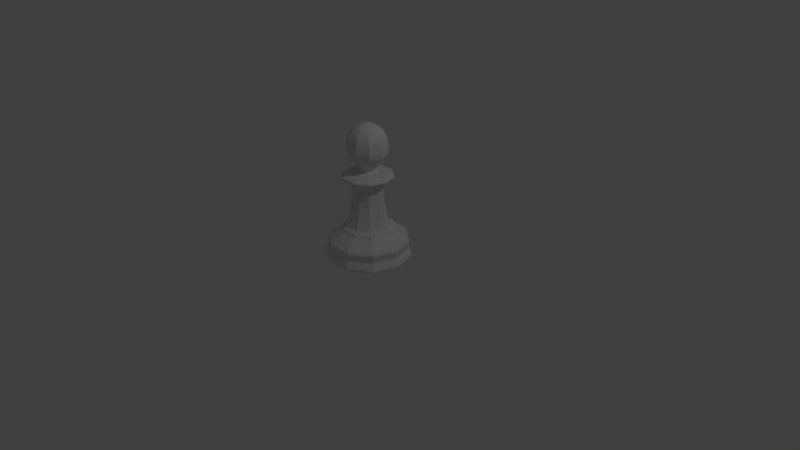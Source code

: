 # Source: Pawn.blend  (saved by Blender 2.79.0; exported with 4.5.12 LTS)
import bpy
from mathutils import Matrix  # noqa: F401  (used for matrix-valued properties, if any)

bpy.ops.wm.read_factory_settings(use_empty=True)
scene = bpy.context.scene
scene.name = 'Scene'

# ---- collections
col_collection_1 = bpy.data.collections.new('Collection 1'); scene.collection.children.link(col_collection_1)

# ---- world
world_world = bpy.data.worlds.new('World'); scene.world = world_world
world_world.color = (0.05088, 0.05088, 0.05088)
world_world.use_sun_shadow = False
world_world.sun_shadow_jitter_overblur = 0.0
world_world.cycles.sampling_method = 'MANUAL'

# ---- cameras
cam_camera = bpy.data.cameras.new('Camera')
cam_camera.clip_end = 100.0
cam_camera.lens = 35.0
cam_camera.sensor_width = 32.0
cam_camera.sensor_height = 18.0
cam_camera.ortho_scale = 7.314
cam_camera.dof.focus_distance = 0.0

# ---- lights
light_lamp = bpy.data.lights.new('Lamp', 'POINT')
light_lamp.transmission_factor = 0.0
light_lamp.cutoff_distance = 30.0
light_lamp.energy = 100.0
light_lamp.shadow_buffer_clip_start = 1.001
light_lamp.shadow_soft_size = 0.1
light_lamp.shadow_maximum_resolution = 0.006
light_lamp.use_absolute_resolution = True

# ---- meshes
me_cunurbspath_002 = bpy.data.meshes.new('CUNurbsPath.002')
me_cunurbspath_002.from_pydata([(-0.001851, 1.783, -4.381e-05), (-0.01443, 1.782, -4.381e-05), (-0.04081, 1.777, -4.381e-05), (-0.06762, 1.768, -4.381e-05), (-0.1182, 1.743, -4.381e-05), (-0.1605, 1.715, -4.381e-05), (-0.1933, 1.686, -4.382e-05), (-0.2178, 1.657, -4.382e-05), (-0.2389, 1.623, -4.382e-05), (-0.2545, 1.584, -4.383e-05), (-0.265, 1.529, -4.383e-05), (-0.2672, 1.474, -4.384e-05), (-0.2617, 1.422, -4.384e-05), (-0.2563, 1.4, -4.384e-05), (-0.249, 1.38, -4.384e-05), (-0.2337, 1.353, -4.385e-05), (-0.1248, 1.231, -4.386e-05), (-0.1152, 1.214, -4.386e-05), (-0.1125, 1.206, -4.386e-05), (-0.111, 1.198, -4.386e-05), (-0.1108, 1.191, -4.386e-05), (-0.1116, 1.185, -4.386e-05), (-0.1134, 1.18, -4.386e-05), (-0.1146, 1.178, -4.386e-05), (-0.116, 1.176, -4.386e-05), (-0.1176, 1.174, -4.386e-05), (-0.1194, 1.173, -4.386e-05), (-0.1236, 1.17, -4.386e-05), (-0.1288, 1.168, -4.386e-05), (-0.2419, 1.15, -4.386e-05), (-0.2806, 1.139, -4.387e-05), (-0.3209, 1.122, -4.387e-05), (-0.3282, 1.117, -4.387e-05), (-0.331, 1.115, -4.387e-05), (-0.3332, 1.112, -4.387e-05), (-0.3341, 1.11, -4.387e-05), (-0.3354, 1.107, -4.387e-05), (-0.3361, 1.104, -4.387e-05), (-0.3363, 1.1, -4.387e-05), (-0.336, 1.096, -4.387e-05), (-0.3351, 1.093, -4.387e-05), (-0.3337, 1.09, -4.387e-05), (-0.3328, 1.088, -4.387e-05), (-0.3308, 1.086, -4.387e-05), (-0.3282, 1.083, -4.387e-05), (-0.3252, 1.081, -4.387e-05), (-0.3179, 1.078, -4.387e-05), (-0.2805, 1.066, -4.387e-05), (-0.2209, 1.055, -4.387e-05), (-0.2154, 1.053, -4.387e-05), (-0.2131, 1.052, -4.387e-05), (-0.211, 1.05, -4.387e-05), (-0.2092, 1.048, -4.387e-05), (-0.2076, 1.046, -4.387e-05), (-0.2063, 1.043, -4.387e-05), (-0.2042, 1.035, -4.387e-05), (-0.2011, 1.002, -4.388e-05), (-0.2074, 0.7477, -4.39e-05), (-0.2455, 0.5583, -4.392e-05), (-0.2791, 0.4717, -4.393e-05), (-0.2912, 0.4502, -4.393e-05), (-0.2945, 0.4463, -4.393e-05), (-0.2975, 0.4435, -4.393e-05), (-0.3005, 0.4415, -4.393e-05), (-0.3254, 0.4313, -4.393e-05), (-0.3282, 0.4295, -4.393e-05), (-0.3307, 0.4274, -4.393e-05), (-0.3329, 0.4251, -4.393e-05), (-0.3348, 0.4225, -4.393e-05), (-0.3441, 0.4051, -4.393e-05), (-0.3506, 0.3959, -4.393e-05), (-0.3659, 0.3797, -4.394e-05), (-0.5088, 0.2664, -4.399e-05), (-0.5173, 0.257, -4.399e-05), (-0.5234, 0.2483, -4.399e-05), (-0.5272, 0.24, -4.399e-05), (-0.5284, 0.236, -4.4e-05), (-0.5296, 0.2279, -4.4e-05), (-0.5293, 0.2197, -4.4e-05), (-0.5138, 0.1615, -4.4e-05), (-0.5131, 0.1538, -4.4e-05), (-0.5132, 0.146, -4.4e-05), (-0.5155, 0.1341, -4.4e-05), (-0.5185, 0.1256, -4.401e-05), (-0.5551, 0.05467, -4.401e-05), (-0.5574, 0.04634, -4.401e-05), (-0.5579, 0.04242, -4.401e-05), (-0.5581, 0.03867, -4.401e-05), (-0.5577, 0.03508, -4.401e-05), (-0.5569, 0.03166, -4.401e-05), (-0.5556, 0.02839, -4.401e-05), (-0.5538, 0.02526, -4.401e-05), (-0.5514, 0.02227, -4.401e-05), (-0.5485, 0.0194, -4.402e-05), (-0.5411, 0.01401, -4.402e-05), (-0.5314, 0.009023, -4.402e-05), (-0.5052, 0.0, -4.402e-05), (-0.001472, 1.783, -0.001123), (-0.01165, 1.782, -0.008518), (-0.03299, 1.777, -0.02402), (-0.05468, 1.768, -0.03978), (-0.09562, 1.743, -0.06953), (-0.1298, 1.715, -0.09439), (-0.1564, 1.686, -0.1137), (-0.1762, 1.657, -0.128), (-0.1933, 1.623, -0.1405), (-0.2058, 1.584, -0.1496), (-0.2144, 1.529, -0.1558), (-0.2161, 1.474, -0.1571), (-0.2117, 1.422, -0.1539), (-0.2074, 1.4, -0.1507), (-0.2014, 1.38, -0.1464), (-0.1891, 1.353, -0.1374), (-0.101, 1.231, -0.0734), (-0.09317, 1.214, -0.06775), (-0.09095, 1.206, -0.06613), (-0.0898, 1.198, -0.0653), (-0.08962, 1.191, -0.06516), (-0.09027, 1.185, -0.06564), (-0.09168, 1.18, -0.06667), (-0.09265, 1.178, -0.06737), (-0.09379, 1.176, -0.06819), (-0.09509, 1.174, -0.06914), (-0.09655, 1.173, -0.0702), (-0.09999, 1.17, -0.0727), (-0.1041, 1.168, -0.07572), (-0.1957, 1.15, -0.1422), (-0.227, 1.139, -0.165), (-0.2596, 1.122, -0.1887), (-0.2655, 1.117, -0.1929), (-0.2677, 1.115, -0.1946), (-0.2695, 1.112, -0.1959), (-0.2702, 1.11, -0.1964), (-0.2713, 1.107, -0.1972), (-0.2719, 1.104, -0.1976), (-0.2721, 1.1, -0.1977), (-0.2718, 1.096, -0.1975), (-0.2711, 1.093, -0.197), (-0.27, 1.09, -0.1962), (-0.2693, 1.088, -0.1957), (-0.2676, 1.086, -0.1944), (-0.2655, 1.083, -0.193), (-0.2631, 1.081, -0.1912), (-0.2571, 1.078, -0.1869), (-0.2269, 1.066, -0.1649), (-0.1787, 1.055, -0.1299), (-0.1742, 1.053, -0.1266), (-0.1723, 1.052, -0.1253), (-0.1707, 1.05, -0.1241), (-0.1692, 1.048, -0.123), (-0.168, 1.046, -0.1221), (-0.1669, 1.043, -0.1213), (-0.1652, 1.035, -0.12), (-0.1627, 1.002, -0.1182), (-0.1678, 0.7477, -0.122), (-0.1986, 0.5583, -0.1444), (-0.2258, 0.4717, -0.1641), (-0.2356, 0.4502, -0.1712), (-0.2382, 0.4463, -0.1731), (-0.2407, 0.4435, -0.1749), (-0.2431, 0.4415, -0.1767), (-0.2632, 0.4313, -0.1913), (-0.2655, 0.4295, -0.1929), (-0.2675, 0.4274, -0.1944), (-0.2693, 0.4251, -0.1957), (-0.2709, 0.4225, -0.1968), (-0.2784, 0.4051, -0.2023), (-0.2836, 0.3959, -0.2061), (-0.296, 0.3797, -0.2151), (-0.4116, 0.2664, -0.2991), (-0.4185, 0.257, -0.3041), (-0.4234, 0.2483, -0.3077), (-0.4265, 0.24, -0.3099), (-0.4275, 0.236, -0.3106), (-0.4284, 0.2279, -0.3113), (-0.4281, 0.2197, -0.3111), (-0.4157, 0.1615, -0.3021), (-0.415, 0.1538, -0.3016), (-0.4152, 0.146, -0.3017), (-0.4171, 0.1341, -0.3031), (-0.4194, 0.1256, -0.3048), (-0.449, 0.05467, -0.3263), (-0.4509, 0.04634, -0.3277), (-0.4513, 0.04242, -0.328), (-0.4514, 0.03867, -0.3281), (-0.4512, 0.03508, -0.3279), (-0.4505, 0.03166, -0.3274), (-0.4495, 0.02839, -0.3266), (-0.448, 0.02526, -0.3255), (-0.4461, 0.02227, -0.3241), (-0.4437, 0.0194, -0.3224), (-0.4377, 0.01401, -0.3181), (-0.4299, 0.009023, -0.3124), (-0.4087, 0.0, -0.297), (-0.0005304, 1.783, -0.001774), (-0.004418, 1.782, -0.01374), (-0.01257, 1.777, -0.03882), (-0.02085, 1.768, -0.06432), (-0.03649, 1.743, -0.1125), (-0.04956, 1.715, -0.1527), (-0.0597, 1.686, -0.1839), (-0.06726, 1.657, -0.2071), (-0.07379, 1.623, -0.2272), (-0.07859, 1.584, -0.242), (-0.08185, 1.529, -0.2521), (-0.08252, 1.474, -0.2541), (-0.08084, 1.422, -0.249), (-0.07917, 1.4, -0.2438), (-0.07691, 1.38, -0.2368), (-0.07218, 1.353, -0.2223), (-0.03853, 1.231, -0.1187), (-0.03556, 1.214, -0.1096), (-0.03471, 1.206, -0.107), (-0.03427, 1.198, -0.1056), (-0.0342, 1.191, -0.1054), (-0.03445, 1.185, -0.1062), (-0.03499, 1.18, -0.1078), (-0.03536, 1.178, -0.109), (-0.03579, 1.176, -0.1103), (-0.03629, 1.174, -0.1118), (-0.03685, 1.173, -0.1135), (-0.03816, 1.17, -0.1176), (-0.03975, 1.168, -0.1225), (-0.07472, 1.15, -0.2301), (-0.08667, 1.139, -0.2669), (-0.09913, 1.122, -0.3052), (-0.1014, 1.117, -0.3121), (-0.1022, 1.115, -0.3148), (-0.1029, 1.112, -0.3169), (-0.1032, 1.11, -0.3177), (-0.1036, 1.107, -0.319), (-0.1038, 1.104, -0.3197), (-0.1039, 1.1, -0.3199), (-0.1038, 1.096, -0.3195), (-0.1035, 1.093, -0.3187), (-0.1031, 1.09, -0.3174), (-0.1028, 1.088, -0.3166), (-0.1022, 1.086, -0.3146), (-0.1014, 1.083, -0.3122), (-0.1005, 1.081, -0.3093), (-0.09819, 1.078, -0.3023), (-0.08664, 1.066, -0.2668), (-0.06821, 1.055, -0.2101), (-0.06652, 1.053, -0.2049), (-0.0658, 1.052, -0.2027), (-0.06516, 1.05, -0.2007), (-0.0646, 1.048, -0.199), (-0.06412, 1.046, -0.1975), (-0.06371, 1.043, -0.1962), (-0.06305, 1.035, -0.1942), (-0.0621, 1.002, -0.1913), (-0.06406, 0.7477, -0.1973), (-0.07583, 0.5583, -0.2335), (-0.08622, 0.4717, -0.2655), (-0.08995, 0.4502, -0.277), (-0.09095, 0.4463, -0.2801), (-0.0919, 0.4435, -0.283), (-0.09283, 0.4415, -0.2858), (-0.1005, 0.4313, -0.3095), (-0.1014, 0.4295, -0.3122), (-0.1022, 0.4274, -0.3145), (-0.1028, 0.4251, -0.3166), (-0.1034, 0.4225, -0.3185), (-0.1063, 0.4051, -0.3273), (-0.1083, 0.3959, -0.3334), (-0.113, 0.3797, -0.348), (-0.1572, 0.2664, -0.4839), (-0.1598, 0.257, -0.492), (-0.1617, 0.2483, -0.4978), (-0.1629, 0.24, -0.5015), (-0.1633, 0.236, -0.5026), (-0.1636, 0.2279, -0.5037), (-0.1635, 0.2197, -0.5034), (-0.1587, 0.1615, -0.4887), (-0.1585, 0.1538, -0.488), (-0.1586, 0.146, -0.4881), (-0.1593, 0.1341, -0.4903), (-0.1602, 0.1256, -0.4931), (-0.1715, 0.05467, -0.5279), (-0.1722, 0.04634, -0.5301), (-0.1724, 0.04242, -0.5306), (-0.1724, 0.03867, -0.5308), (-0.1723, 0.03508, -0.5304), (-0.1721, 0.03166, -0.5297), (-0.1716, 0.02839, -0.5284), (-0.1711, 0.02526, -0.5267), (-0.1704, 0.02227, -0.5244), (-0.1695, 0.0194, -0.5217), (-0.1672, 0.01401, -0.5146), (-0.1642, 0.009023, -0.5054), (-0.1561, 0.0, -0.4805), (0.0006135, 1.783, -0.001747), (0.004501, 1.782, -0.01371), (0.01265, 1.777, -0.03879), (0.02094, 1.768, -0.06429), (0.03657, 1.743, -0.1124), (0.04965, 1.715, -0.1527), (0.05978, 1.686, -0.1838), (0.06734, 1.657, -0.2071), (0.07387, 1.623, -0.2272), (0.07867, 1.584, -0.242), (0.08194, 1.529, -0.252), (0.0826, 1.474, -0.2541), (0.08093, 1.422, -0.2489), (0.07926, 1.4, -0.2438), (0.07699, 1.38, -0.2368), (0.07227, 1.353, -0.2223), (0.03861, 1.231, -0.1187), (0.03564, 1.214, -0.1095), (0.03479, 1.206, -0.1069), (0.03435, 1.198, -0.1056), (0.03428, 1.191, -0.1054), (0.03453, 1.185, -0.1061), (0.03507, 1.18, -0.1078), (0.03544, 1.178, -0.1089), (0.03587, 1.176, -0.1103), (0.03637, 1.174, -0.1118), (0.03693, 1.173, -0.1135), (0.03825, 1.17, -0.1176), (0.03983, 1.168, -0.1224), (0.0748, 1.15, -0.2301), (0.08675, 1.139, -0.2668), (0.09921, 1.122, -0.3052), (0.1015, 1.117, -0.3121), (0.1023, 1.115, -0.3148), (0.103, 1.112, -0.3169), (0.1033, 1.11, -0.3177), (0.1037, 1.107, -0.319), (0.1039, 1.104, -0.3197), (0.104, 1.1, -0.3199), (0.1039, 1.096, -0.3195), (0.1036, 1.093, -0.3187), (0.1032, 1.09, -0.3174), (0.1029, 1.088, -0.3165), (0.1023, 1.086, -0.3146), (0.1015, 1.083, -0.3121), (0.1005, 1.081, -0.3093), (0.09827, 1.078, -0.3023), (0.08672, 1.066, -0.2668), (0.0683, 1.055, -0.2101), (0.0666, 1.053, -0.2048), (0.06588, 1.052, -0.2026), (0.06525, 1.05, -0.2007), (0.06469, 1.048, -0.1989), (0.0642, 1.046, -0.1975), (0.06379, 1.043, -0.1962), (0.06314, 1.035, -0.1942), (0.06218, 1.002, -0.1912), (0.06414, 0.7477, -0.1973), (0.07591, 0.5583, -0.2335), (0.0863, 0.4717, -0.2655), (0.09004, 0.4502, -0.277), (0.09104, 0.4463, -0.28), (0.09198, 0.4435, -0.2829), (0.09291, 0.4415, -0.2858), (0.1006, 0.4313, -0.3095), (0.1015, 0.4295, -0.3121), (0.1022, 0.4274, -0.3145), (0.1029, 0.4251, -0.3166), (0.1035, 0.4225, -0.3184), (0.1064, 0.4051, -0.3273), (0.1084, 0.3959, -0.3334), (0.1131, 0.3797, -0.348), (0.1573, 0.2664, -0.4839), (0.1599, 0.257, -0.492), (0.1618, 0.2483, -0.4978), (0.163, 0.24, -0.5014), (0.1633, 0.236, -0.5026), (0.1637, 0.2279, -0.5036), (0.1636, 0.2197, -0.5033), (0.1588, 0.1615, -0.4887), (0.1586, 0.1538, -0.4879), (0.1586, 0.146, -0.4881), (0.1594, 0.1341, -0.4903), (0.1603, 0.1256, -0.4931), (0.1716, 0.05467, -0.5279), (0.1723, 0.04634, -0.5301), (0.1725, 0.04242, -0.5306), (0.1725, 0.03867, -0.5307), (0.1724, 0.03508, -0.5304), (0.1721, 0.03166, -0.5296), (0.1717, 0.02839, -0.5284), (0.1712, 0.02526, -0.5266), (0.1704, 0.02227, -0.5244), (0.1695, 0.0194, -0.5217), (0.1672, 0.01401, -0.5146), (0.1643, 0.009023, -0.5054), (0.1562, 0.0, -0.4805), (0.001523, 1.783, -0.001053), (0.0117, 1.782, -0.008447), (0.03304, 1.777, -0.02395), (0.05473, 1.768, -0.03971), (0.09567, 1.743, -0.06946), (0.1299, 1.715, -0.09432), (0.1564, 1.686, -0.1136), (0.1762, 1.657, -0.128), (0.1933, 1.623, -0.1404), (0.2059, 1.584, -0.1495), (0.2144, 1.529, -0.1557), (0.2162, 1.474, -0.157), (0.2118, 1.422, -0.1538), (0.2074, 1.4, -0.1506), (0.2015, 1.38, -0.1463), (0.1891, 1.353, -0.1373), (0.101, 1.231, -0.07333), (0.09322, 1.214, -0.06768), (0.091, 1.206, -0.06606), (0.08985, 1.198, -0.06523), (0.08967, 1.191, -0.06509), (0.09033, 1.185, -0.06557), (0.09173, 1.18, -0.0666), (0.0927, 1.178, -0.0673), (0.09384, 1.176, -0.06812), (0.09514, 1.174, -0.06907), (0.0966, 1.173, -0.07013), (0.1, 1.17, -0.07263), (0.1042, 1.168, -0.07564), (0.1958, 1.15, -0.1422), (0.227, 1.139, -0.1649), (0.2597, 1.122, -0.1886), (0.2655, 1.117, -0.1929), (0.2678, 1.115, -0.1945), (0.2696, 1.112, -0.1958), (0.2703, 1.11, -0.1963), (0.2714, 1.107, -0.1971), (0.272, 1.104, -0.1975), (0.2721, 1.1, -0.1977), (0.2718, 1.096, -0.1974), (0.2711, 1.093, -0.1969), (0.27, 1.09, -0.1961), (0.2693, 1.088, -0.1956), (0.2676, 1.086, -0.1944), (0.2656, 1.083, -0.1929), (0.2631, 1.081, -0.1911), (0.2572, 1.078, -0.1868), (0.227, 1.066, -0.1648), (0.1787, 1.055, -0.1298), (0.1743, 1.053, -0.1266), (0.1724, 1.052, -0.1252), (0.1707, 1.05, -0.124), (0.1693, 1.048, -0.1229), (0.168, 1.046, -0.122), (0.1669, 1.043, -0.1212), (0.1652, 1.035, -0.12), (0.1627, 1.002, -0.1182), (0.1678, 0.7477, -0.1219), (0.1987, 0.5583, -0.1443), (0.2259, 0.4717, -0.164), (0.2356, 0.4502, -0.1711), (0.2383, 0.4463, -0.173), (0.2407, 0.4435, -0.1748), (0.2432, 0.4415, -0.1766), (0.2633, 0.4313, -0.1912), (0.2655, 0.4295, -0.1929), (0.2676, 0.4274, -0.1943), (0.2693, 0.4251, -0.1956), (0.2709, 0.4225, -0.1968), (0.2784, 0.4051, -0.2022), (0.2836, 0.3959, -0.206), (0.296, 0.3797, -0.215), (0.4116, 0.2664, -0.299), (0.4186, 0.257, -0.304), (0.4235, 0.2483, -0.3076), (0.4266, 0.24, -0.3099), (0.4275, 0.236, -0.3106), (0.4284, 0.2279, -0.3112), (0.4282, 0.2197, -0.3111), (0.4157, 0.1615, -0.302), (0.4151, 0.1538, -0.3015), (0.4153, 0.146, -0.3016), (0.4171, 0.1341, -0.303), (0.4195, 0.1256, -0.3047), (0.4491, 0.05467, -0.3262), (0.451, 0.04634, -0.3276), (0.4514, 0.04242, -0.3279), (0.4515, 0.03867, -0.328), (0.4512, 0.03508, -0.3278), (0.4506, 0.03166, -0.3273), (0.4495, 0.02839, -0.3265), (0.448, 0.02526, -0.3255), (0.4461, 0.02227, -0.3241), (0.4438, 0.0194, -0.3224), (0.4378, 0.01401, -0.318), (0.4299, 0.009023, -0.3123), (0.4088, 0.0, -0.2969), (0.001851, 1.783, 4.369e-05), (0.01443, 1.782, 4.366e-05), (0.04081, 1.777, 4.362e-05), (0.06762, 1.768, 4.365e-05), (0.1182, 1.743, 4.36e-05), (0.1605, 1.715, 4.369e-05), (0.1933, 1.686, 4.372e-05), (0.2178, 1.657, 4.369e-05), (0.2389, 1.623, 4.372e-05), (0.2545, 1.584, 4.374e-05), (0.265, 1.529, 4.372e-05), (0.2672, 1.474, 4.372e-05), (0.2617, 1.422, 4.378e-05), (0.2563, 1.4, 4.377e-05), (0.249, 1.38, 4.375e-05), (0.2337, 1.353, 4.375e-05), (0.1248, 1.231, 4.375e-05), (0.1152, 1.214, 4.378e-05), (0.1125, 1.206, 4.38e-05), (0.111, 1.198, 4.375e-05), (0.1108, 1.191, 4.38e-05), (0.1116, 1.185, 4.374e-05), (0.1134, 1.18, 4.375e-05), (0.1146, 1.178, 4.377e-05), (0.116, 1.176, 4.377e-05), (0.1176, 1.174, 4.377e-05), (0.1194, 1.173, 4.377e-05), (0.1236, 1.17, 4.38e-05), (0.1288, 1.168, 4.378e-05), (0.2419, 1.15, 4.377e-05), (0.2806, 1.139, 4.378e-05), (0.3209, 1.122, 4.381e-05), (0.3282, 1.117, 4.381e-05), (0.331, 1.115, 4.38e-05), (0.3332, 1.112, 4.381e-05), (0.3341, 1.11, 4.381e-05), (0.3354, 1.107, 4.38e-05), (0.3361, 1.104, 4.384e-05), (0.3363, 1.1, 4.381e-05), (0.336, 1.096, 4.381e-05), (0.3351, 1.093, 4.377e-05), (0.3337, 1.09, 4.381e-05), (0.3328, 1.088, 4.378e-05), (0.3308, 1.086, 4.378e-05), (0.3282, 1.083, 4.381e-05), (0.3252, 1.081, 4.383e-05), (0.3179, 1.078, 4.378e-05), (0.2805, 1.066, 4.375e-05), (0.2209, 1.055, 4.38e-05), (0.2154, 1.053, 4.375e-05), (0.2131, 1.052, 4.378e-05), (0.211, 1.05, 4.377e-05), (0.2092, 1.048, 4.375e-05), (0.2076, 1.046, 4.377e-05), (0.2063, 1.043, 4.378e-05), (0.2042, 1.035, 4.381e-05), (0.2011, 1.002, 4.383e-05), (0.2074, 0.7477, 4.386e-05), (0.2455, 0.5583, 4.391e-05), (0.2791, 0.4717, 4.393e-05), (0.2912, 0.4502, 4.388e-05), (0.2945, 0.4463, 4.391e-05), (0.2975, 0.4435, 4.396e-05), (0.3005, 0.4415, 4.388e-05), (0.3254, 0.4313, 4.391e-05), (0.3282, 0.4295, 4.388e-05), (0.3307, 0.4274, 4.391e-05), (0.3329, 0.4251, 4.396e-05), (0.3348, 0.4225, 4.388e-05), (0.3441, 0.4051, 4.39e-05), (0.3506, 0.3959, 4.393e-05), (0.3659, 0.3797, 4.394e-05), (0.5088, 0.2664, 4.39e-05), (0.5173, 0.257, 4.396e-05), (0.5234, 0.2483, 4.393e-05), (0.5272, 0.24, 4.396e-05), (0.5284, 0.236, 4.396e-05), (0.5296, 0.2279, 4.399e-05), (0.5293, 0.2197, 4.399e-05), (0.5138, 0.1615, 4.399e-05), (0.5131, 0.1538, 4.39e-05), (0.5132, 0.146, 4.399e-05), (0.5155, 0.1341, 4.39e-05), (0.5185, 0.1256, 4.393e-05), (0.5551, 0.05467, 4.408e-05), (0.5574, 0.04634, 4.396e-05), (0.5579, 0.04242, 4.39e-05), (0.5581, 0.03867, 4.393e-05), (0.5577, 0.03508, 4.393e-05), (0.5569, 0.03166, 4.396e-05), (0.5556, 0.02839, 4.399e-05), (0.5538, 0.02526, 4.393e-05), (0.5514, 0.02227, 4.399e-05), (0.5485, 0.0194, 4.396e-05), (0.5411, 0.01401, 4.4e-05), (0.5314, 0.009023, 4.393e-05), (0.5052, 0.0, 4.403e-05), (0.001472, 1.783, 0.001123), (0.01165, 1.782, 0.008518), (0.03299, 1.777, 0.02402), (0.05468, 1.768, 0.03978), (0.09562, 1.743, 0.06953), (0.1298, 1.715, 0.09439), (0.1564, 1.686, 0.1137), (0.1762, 1.657, 0.128), (0.1933, 1.623, 0.1405), (0.2058, 1.584, 0.1496), (0.2144, 1.529, 0.1558), (0.2161, 1.474, 0.1571), (0.2117, 1.422, 0.1539), (0.2074, 1.4, 0.1507), (0.2014, 1.38, 0.1464), (0.1891, 1.353, 0.1374), (0.101, 1.231, 0.0734), (0.09317, 1.214, 0.06775), (0.09095, 1.206, 0.06613), (0.0898, 1.198, 0.0653), (0.08962, 1.191, 0.06516), (0.09027, 1.185, 0.06564), (0.09168, 1.18, 0.06667), (0.09265, 1.178, 0.06737), (0.09379, 1.176, 0.06819), (0.09509, 1.174, 0.06914), (0.09655, 1.173, 0.0702), (0.09999, 1.17, 0.0727), (0.1041, 1.168, 0.07572), (0.1957, 1.15, 0.1422), (0.227, 1.139, 0.165), (0.2596, 1.122, 0.1887), (0.2655, 1.117, 0.1929), (0.2677, 1.115, 0.1946), (0.2695, 1.112, 0.1959), (0.2702, 1.11, 0.1964), (0.2713, 1.107, 0.1972), (0.2719, 1.104, 0.1976), (0.2721, 1.1, 0.1977), (0.2718, 1.096, 0.1975), (0.2711, 1.093, 0.197), (0.27, 1.09, 0.1962), (0.2693, 1.088, 0.1957), (0.2676, 1.086, 0.1944), (0.2655, 1.083, 0.193), (0.2631, 1.081, 0.1912), (0.2571, 1.078, 0.1869), (0.2269, 1.066, 0.1649), (0.1787, 1.055, 0.1299), (0.1742, 1.053, 0.1266), (0.1723, 1.052, 0.1253), (0.1707, 1.05, 0.1241), (0.1692, 1.048, 0.123), (0.168, 1.046, 0.1221), (0.1669, 1.043, 0.1213), (0.1652, 1.035, 0.12), (0.1627, 1.002, 0.1182), (0.1678, 0.7477, 0.122), (0.1986, 0.5583, 0.1444), (0.2258, 0.4717, 0.1641), (0.2356, 0.4502, 0.1712), (0.2382, 0.4463, 0.1731), (0.2407, 0.4435, 0.1749), (0.2431, 0.4415, 0.1767), (0.2632, 0.4313, 0.1913), (0.2655, 0.4295, 0.1929), (0.2675, 0.4274, 0.1944), (0.2693, 0.4251, 0.1957), (0.2709, 0.4225, 0.1968), (0.2784, 0.4051, 0.2023), (0.2836, 0.3959, 0.2061), (0.296, 0.3797, 0.2151), (0.4116, 0.2664, 0.2991), (0.4185, 0.257, 0.3041), (0.4234, 0.2483, 0.3077), (0.4265, 0.24, 0.3099), (0.4275, 0.236, 0.3106), (0.4284, 0.2279, 0.3113), (0.4281, 0.2197, 0.3111), (0.4157, 0.1615, 0.3021), (0.415, 0.1538, 0.3016), (0.4152, 0.146, 0.3017), (0.4171, 0.1341, 0.3031), (0.4194, 0.1256, 0.3048), (0.449, 0.05467, 0.3263), (0.4509, 0.04634, 0.3277), (0.4513, 0.04242, 0.328), (0.4514, 0.03867, 0.3281), (0.4512, 0.03508, 0.3279), (0.4505, 0.03166, 0.3274), (0.4495, 0.02839, 0.3266), (0.448, 0.02526, 0.3255), (0.4461, 0.02227, 0.3241), (0.4437, 0.0194, 0.3224), (0.4377, 0.01401, 0.3181), (0.4299, 0.009023, 0.3124), (0.4087, 0.0, 0.297), (0.0005303, 1.783, 0.001774), (0.004418, 1.782, 0.01374), (0.01257, 1.777, 0.03882), (0.02085, 1.768, 0.06432), (0.03649, 1.743, 0.1125), (0.04956, 1.715, 0.1527), (0.0597, 1.686, 0.1839), (0.06726, 1.657, 0.2071), (0.07379, 1.623, 0.2272), (0.07859, 1.584, 0.242), (0.08185, 1.529, 0.2521), (0.08252, 1.474, 0.2541), (0.08084, 1.422, 0.249), (0.07917, 1.4, 0.2438), (0.07691, 1.38, 0.2368), (0.07218, 1.353, 0.2223), (0.03853, 1.231, 0.1187), (0.03556, 1.214, 0.1096), (0.03471, 1.206, 0.107), (0.03427, 1.198, 0.1056), (0.0342, 1.191, 0.1054), (0.03445, 1.185, 0.1062), (0.03499, 1.18, 0.1078), (0.03536, 1.178, 0.109), (0.03579, 1.176, 0.1103), (0.03629, 1.174, 0.1118), (0.03685, 1.173, 0.1135), (0.03816, 1.17, 0.1176), (0.03975, 1.168, 0.1225), (0.07472, 1.15, 0.2301), (0.08667, 1.139, 0.2669), (0.09913, 1.122, 0.3052), (0.1014, 1.117, 0.3121), (0.1022, 1.115, 0.3148), (0.1029, 1.112, 0.3169), (0.1032, 1.11, 0.3177), (0.1036, 1.107, 0.319), (0.1038, 1.104, 0.3197), (0.1039, 1.1, 0.3199), (0.1038, 1.096, 0.3195), (0.1035, 1.093, 0.3187), (0.1031, 1.09, 0.3174), (0.1028, 1.088, 0.3166), (0.1022, 1.086, 0.3146), (0.1014, 1.083, 0.3122), (0.1005, 1.081, 0.3093), (0.09819, 1.078, 0.3023), (0.08664, 1.066, 0.2668), (0.06821, 1.055, 0.2101), (0.06652, 1.053, 0.2049), (0.0658, 1.052, 0.2027), (0.06516, 1.05, 0.2007), (0.0646, 1.048, 0.199), (0.06412, 1.046, 0.1975), (0.06371, 1.043, 0.1962), (0.06305, 1.035, 0.1942), (0.0621, 1.002, 0.1913), (0.06406, 0.7477, 0.1973), (0.07583, 0.5583, 0.2335), (0.08622, 0.4717, 0.2655), (0.08995, 0.4502, 0.277), (0.09095, 0.4463, 0.2801), (0.0919, 0.4435, 0.283), (0.09283, 0.4415, 0.2858), (0.1005, 0.4313, 0.3095), (0.1014, 0.4295, 0.3122), (0.1022, 0.4274, 0.3145), (0.1028, 0.4251, 0.3166), (0.1034, 0.4225, 0.3185), (0.1063, 0.4051, 0.3273), (0.1083, 0.3959, 0.3334), (0.113, 0.3797, 0.348), (0.1572, 0.2664, 0.4839), (0.1598, 0.257, 0.492), (0.1617, 0.2483, 0.4978), (0.1629, 0.24, 0.5015), (0.1633, 0.236, 0.5026), (0.1636, 0.2279, 0.5037), (0.1635, 0.2197, 0.5034), (0.1587, 0.1615, 0.4887), (0.1585, 0.1538, 0.488), (0.1586, 0.146, 0.4881), (0.1593, 0.1341, 0.4903), (0.1602, 0.1256, 0.4931), (0.1715, 0.05467, 0.5279), (0.1722, 0.04634, 0.5301), (0.1724, 0.04242, 0.5306), (0.1724, 0.03867, 0.5308), (0.1723, 0.03508, 0.5304), (0.1721, 0.03166, 0.5297), (0.1716, 0.02839, 0.5284), (0.1711, 0.02526, 0.5267), (0.1704, 0.02227, 0.5244), (0.1695, 0.0194, 0.5217), (0.1672, 0.01401, 0.5146), (0.1642, 0.009023, 0.5054), (0.1561, 0.0, 0.4805), (-0.0006135, 1.783, 0.001747), (-0.004501, 1.782, 0.01371), (-0.01265, 1.777, 0.03879), (-0.02094, 1.768, 0.06429), (-0.03657, 1.743, 0.1124), (-0.04965, 1.715, 0.1527), (-0.05978, 1.686, 0.1838), (-0.06734, 1.657, 0.2071), (-0.07387, 1.623, 0.2272), (-0.07867, 1.584, 0.242), (-0.08194, 1.529, 0.252), (-0.0826, 1.474, 0.2541), (-0.08093, 1.422, 0.2489), (-0.07926, 1.4, 0.2438), (-0.07699, 1.38, 0.2368), (-0.07227, 1.353, 0.2223), (-0.03861, 1.231, 0.1187), (-0.03564, 1.214, 0.1095), (-0.03479, 1.206, 0.1069), (-0.03435, 1.198, 0.1056), (-0.03428, 1.191, 0.1054), (-0.03453, 1.185, 0.1061), (-0.03507, 1.18, 0.1078), (-0.03544, 1.178, 0.1089), (-0.03587, 1.176, 0.1103), (-0.03637, 1.174, 0.1118), (-0.03693, 1.173, 0.1135), (-0.03825, 1.17, 0.1176), (-0.03983, 1.168, 0.1224), (-0.0748, 1.15, 0.2301), (-0.08675, 1.139, 0.2668), (-0.09921, 1.122, 0.3052), (-0.1015, 1.117, 0.3121), (-0.1023, 1.115, 0.3148), (-0.103, 1.112, 0.3169), (-0.1033, 1.11, 0.3177), (-0.1037, 1.107, 0.319), (-0.1039, 1.104, 0.3197), (-0.104, 1.1, 0.3199), (-0.1039, 1.096, 0.3195), (-0.1036, 1.093, 0.3187), (-0.1032, 1.09, 0.3174), (-0.1029, 1.088, 0.3165), (-0.1023, 1.086, 0.3146), (-0.1015, 1.083, 0.3121), (-0.1005, 1.081, 0.3093), (-0.09827, 1.078, 0.3023), (-0.08672, 1.066, 0.2668), (-0.0683, 1.055, 0.2101), (-0.0666, 1.053, 0.2048), (-0.06588, 1.052, 0.2026), (-0.06525, 1.05, 0.2007), (-0.06469, 1.048, 0.1989), (-0.0642, 1.046, 0.1975), (-0.06379, 1.043, 0.1962), (-0.06314, 1.035, 0.1942), (-0.06218, 1.002, 0.1912), (-0.06414, 0.7477, 0.1973), (-0.07591, 0.5583, 0.2335), (-0.0863, 0.4717, 0.2655), (-0.09004, 0.4502, 0.277), (-0.09104, 0.4463, 0.28), (-0.09198, 0.4435, 0.2829), (-0.09291, 0.4415, 0.2858), (-0.1006, 0.4313, 0.3095), (-0.1015, 0.4295, 0.3121), (-0.1022, 0.4274, 0.3145), (-0.1029, 0.4251, 0.3166), (-0.1035, 0.4225, 0.3184), (-0.1064, 0.4051, 0.3273), (-0.1084, 0.3959, 0.3334), (-0.1131, 0.3797, 0.348), (-0.1573, 0.2664, 0.4839), (-0.1599, 0.257, 0.492), (-0.1618, 0.2483, 0.4978), (-0.163, 0.24, 0.5014), (-0.1633, 0.236, 0.5026), (-0.1637, 0.2279, 0.5036), (-0.1636, 0.2197, 0.5033), (-0.1588, 0.1615, 0.4887), (-0.1586, 0.1538, 0.4879), (-0.1586, 0.146, 0.4881), (-0.1594, 0.1341, 0.4903), (-0.1603, 0.1256, 0.4931), (-0.1716, 0.05467, 0.5279), (-0.1723, 0.04634, 0.5301), (-0.1725, 0.04242, 0.5306), (-0.1725, 0.03867, 0.5307), (-0.1724, 0.03508, 0.5304), (-0.1721, 0.03166, 0.5296), (-0.1717, 0.02839, 0.5284), (-0.1712, 0.02526, 0.5266), (-0.1704, 0.02227, 0.5244), (-0.1695, 0.0194, 0.5217), (-0.1672, 0.01401, 0.5146), (-0.1643, 0.009023, 0.5054), (-0.1562, 0.0, 0.4805), (-0.001523, 1.783, 0.001052), (-0.0117, 1.782, 0.008447), (-0.03304, 1.777, 0.02395), (-0.05473, 1.768, 0.03971), (-0.09567, 1.743, 0.06946), (-0.1299, 1.715, 0.09432), (-0.1564, 1.686, 0.1136), (-0.1762, 1.657, 0.128), (-0.1933, 1.623, 0.1404), (-0.2059, 1.584, 0.1495), (-0.2144, 1.529, 0.1557), (-0.2162, 1.474, 0.157), (-0.2118, 1.422, 0.1538), (-0.2074, 1.4, 0.1506), (-0.2015, 1.38, 0.1463), (-0.1891, 1.353, 0.1373), (-0.101, 1.231, 0.07333), (-0.09322, 1.214, 0.06768), (-0.091, 1.206, 0.06606), (-0.08985, 1.198, 0.06523), (-0.08967, 1.191, 0.06509), (-0.09033, 1.185, 0.06557), (-0.09173, 1.18, 0.0666), (-0.0927, 1.178, 0.0673), (-0.09384, 1.176, 0.06812), (-0.09514, 1.174, 0.06907), (-0.0966, 1.173, 0.07013), (-0.1, 1.17, 0.07263), (-0.1042, 1.168, 0.07564), (-0.1958, 1.15, 0.1422), (-0.227, 1.139, 0.1649), (-0.2597, 1.122, 0.1886), (-0.2655, 1.117, 0.1929), (-0.2678, 1.115, 0.1945), (-0.2696, 1.112, 0.1958), (-0.2703, 1.11, 0.1963), (-0.2714, 1.107, 0.1971), (-0.272, 1.104, 0.1975), (-0.2721, 1.1, 0.1977), (-0.2718, 1.096, 0.1974), (-0.2711, 1.093, 0.1969), (-0.27, 1.09, 0.1961), (-0.2693, 1.088, 0.1956), (-0.2676, 1.086, 0.1944), (-0.2656, 1.083, 0.1929), (-0.2631, 1.081, 0.1911), (-0.2572, 1.078, 0.1868), (-0.227, 1.066, 0.1648), (-0.1787, 1.055, 0.1298), (-0.1743, 1.053, 0.1266), (-0.1724, 1.052, 0.1252), (-0.1707, 1.05, 0.124), (-0.1693, 1.048, 0.1229), (-0.168, 1.046, 0.122), (-0.1669, 1.043, 0.1212), (-0.1652, 1.035, 0.12), (-0.1627, 1.002, 0.1182), (-0.1678, 0.7477, 0.1219), (-0.1987, 0.5583, 0.1443), (-0.2259, 0.4717, 0.164), (-0.2356, 0.4502, 0.1711), (-0.2383, 0.4463, 0.173), (-0.2407, 0.4435, 0.1748), (-0.2432, 0.4415, 0.1766), (-0.2633, 0.4313, 0.1912), (-0.2655, 0.4295, 0.1929), (-0.2676, 0.4274, 0.1943), (-0.2693, 0.4251, 0.1956), (-0.2709, 0.4225, 0.1968), (-0.2784, 0.4051, 0.2022), (-0.2836, 0.3959, 0.206), (-0.296, 0.3797, 0.215), (-0.4116, 0.2664, 0.299), (-0.4186, 0.257, 0.304), (-0.4235, 0.2483, 0.3076), (-0.4266, 0.24, 0.3099), (-0.4275, 0.236, 0.3106), (-0.4284, 0.2279, 0.3112), (-0.4282, 0.2197, 0.3111), (-0.4157, 0.1615, 0.302), (-0.4151, 0.1538, 0.3015), (-0.4153, 0.146, 0.3016), (-0.4171, 0.1341, 0.303), (-0.4195, 0.1256, 0.3047), (-0.4491, 0.05467, 0.3262), (-0.451, 0.04634, 0.3276), (-0.4514, 0.04242, 0.3279), (-0.4515, 0.03867, 0.328), (-0.4512, 0.03508, 0.3278), (-0.4506, 0.03166, 0.3273), (-0.4495, 0.02839, 0.3265), (-0.448, 0.02526, 0.3255), (-0.4461, 0.02227, 0.3241), (-0.4438, 0.0194, 0.3224), (-0.4378, 0.01401, 0.318), (-0.4299, 0.009023, 0.3123), (-0.4088, 0.0, 0.2969), (-0.001851, 1.783, -4.381e-05), (-0.01443, 1.782, -4.378e-05), (-0.04081, 1.777, -4.375e-05), (-0.06762, 1.768, -4.381e-05), (-0.1182, 1.743, -4.375e-05), (-0.1605, 1.715, -4.384e-05), (-0.1933, 1.686, -4.382e-05), (-0.2178, 1.657, -4.379e-05), (-0.2389, 1.623, -4.384e-05), (-0.2545, 1.584, -4.381e-05), (-0.265, 1.529, -4.379e-05), (-0.2672, 1.474, -4.382e-05), (-0.2617, 1.422, -4.381e-05), (-0.2563, 1.4, -4.384e-05), (-0.249, 1.38, -4.378e-05), (-0.2337, 1.353, -4.384e-05), (-0.1248, 1.231, -4.384e-05), (-0.1152, 1.214, -4.385e-05), (-0.1125, 1.206, -4.388e-05), (-0.111, 1.198, -4.385e-05), (-0.1108, 1.191, -4.39e-05), (-0.1116, 1.185, -4.378e-05), (-0.1134, 1.18, -4.385e-05), (-0.1146, 1.178, -4.387e-05), (-0.116, 1.176, -4.387e-05), (-0.1176, 1.174, -4.384e-05), (-0.1194, 1.173, -4.384e-05), (-0.1236, 1.17, -4.39e-05), (-0.1288, 1.168, -4.385e-05), (-0.2419, 1.15, -4.384e-05), (-0.2806, 1.139, -4.381e-05), (-0.3209, 1.122, -4.379e-05), (-0.3282, 1.117, -4.388e-05), (-0.331, 1.115, -4.381e-05), (-0.3332, 1.112, -4.385e-05), (-0.3341, 1.11, -4.385e-05), (-0.3354, 1.107, -4.384e-05), (-0.3361, 1.104, -4.388e-05), (-0.3363, 1.1, -4.381e-05), (-0.336, 1.096, -4.385e-05), (-0.3351, 1.093, -4.378e-05), (-0.3337, 1.09, -4.384e-05), (-0.3328, 1.088, -4.382e-05), (-0.3308, 1.086, -4.384e-05), (-0.3282, 1.083, -4.385e-05), (-0.3252, 1.081, -4.391e-05), (-0.3179, 1.078, -4.379e-05), (-0.2805, 1.066, -4.378e-05), (-0.2209, 1.055, -4.384e-05), (-0.2154, 1.053, -4.387e-05), (-0.2131, 1.052, -4.382e-05), (-0.211, 1.05, -4.382e-05), (-0.2092, 1.048, -4.381e-05), (-0.2076, 1.046, -4.381e-05), (-0.2063, 1.043, -4.381e-05), (-0.2042, 1.035, -4.384e-05), (-0.2011, 1.002, -4.393e-05), (-0.2074, 0.7477, -4.39e-05), (-0.2455, 0.5583, -4.393e-05), (-0.2791, 0.4717, -4.393e-05), (-0.2912, 0.4502, -4.388e-05), (-0.2945, 0.4463, -4.396e-05), (-0.2975, 0.4435, -4.394e-05), (-0.3005, 0.4415, -4.388e-05), (-0.3254, 0.4313, -4.39e-05), (-0.3282, 0.4295, -4.388e-05), (-0.3307, 0.4274, -4.391e-05), (-0.3329, 0.4251, -4.394e-05), (-0.3348, 0.4225, -4.387e-05), (-0.3441, 0.4051, -4.39e-05), (-0.3506, 0.3959, -4.394e-05), (-0.3659, 0.3797, -4.393e-05), (-0.5088, 0.2664, -4.388e-05), (-0.5173, 0.257, -4.39e-05), (-0.5234, 0.2483, -4.39e-05), (-0.5272, 0.24, -4.399e-05), (-0.5284, 0.236, -4.399e-05), (-0.5296, 0.2279, -4.402e-05), (-0.5293, 0.2197, -4.393e-05), (-0.5138, 0.1615, -4.394e-05), (-0.5131, 0.1538, -4.382e-05), (-0.5132, 0.146, -4.397e-05), (-0.5155, 0.1341, -4.391e-05), (-0.5185, 0.1256, -4.385e-05), (-0.5551, 0.05467, -4.402e-05), (-0.5574, 0.04634, -4.396e-05), (-0.5579, 0.04242, -4.384e-05), (-0.5581, 0.03867, -4.387e-05), (-0.5577, 0.03508, -4.387e-05), (-0.5569, 0.03166, -4.39e-05), (-0.5556, 0.02839, -4.396e-05), (-0.5538, 0.02526, -4.384e-05), (-0.5514, 0.02227, -4.396e-05), (-0.5485, 0.0194, -4.39e-05), (-0.5411, 0.01401, -4.399e-05), (-0.5314, 0.009023, -4.387e-05), (-0.5052, 0.0, -4.405e-05)], [], [(89, 90, 187, 186), (63, 64, 161, 160), (37, 38, 135, 134), (11, 12, 109, 108), (90, 91, 188, 187), (64, 65, 162, 161), (38, 39, 136, 135), (12, 13, 110, 109), (91, 92, 189, 188), (65, 66, 163, 162), (39, 40, 137, 136), (13, 14, 111, 110), (92, 93, 190, 189), (66, 67, 164, 163), (40, 41, 138, 137), (14, 15, 112, 111), (93, 94, 191, 190), (67, 68, 165, 164), (41, 42, 139, 138), (15, 16, 113, 112), (94, 95, 192, 191), (68, 69, 166, 165), (42, 43, 140, 139), (16, 17, 114, 113), (95, 96, 193, 192), (69, 70, 167, 166), (43, 44, 141, 140), (17, 18, 115, 114), (70, 71, 168, 167), (44, 45, 142, 141), (18, 19, 116, 115), (71, 72, 169, 168), (45, 46, 143, 142), (19, 20, 117, 116), (72, 73, 170, 169), (46, 47, 144, 143), (20, 21, 118, 117), (73, 74, 171, 170), (47, 48, 145, 144), (21, 22, 119, 118), (74, 75, 172, 171), (48, 49, 146, 145), (22, 23, 120, 119), (75, 76, 173, 172), (49, 50, 147, 146), (23, 24, 121, 120), (76, 77, 174, 173), (50, 51, 148, 147), (24, 25, 122, 121), (77, 78, 175, 174), (51, 52, 149, 148), (25, 26, 123, 122), (78, 79, 176, 175), (52, 53, 150, 149), (26, 27, 124, 123), (0, 1, 98, 97), (79, 80, 177, 176), (53, 54, 151, 150), (27, 28, 125, 124), (1, 2, 99, 98), (80, 81, 178, 177), (54, 55, 152, 151), (28, 29, 126, 125), (2, 3, 100, 99), (81, 82, 179, 178), (55, 56, 153, 152), (29, 30, 127, 126), (3, 4, 101, 100), (82, 83, 180, 179), (56, 57, 154, 153), (30, 31, 128, 127), (4, 5, 102, 101), (83, 84, 181, 180), (57, 58, 155, 154), (31, 32, 129, 128), (5, 6, 103, 102), (84, 85, 182, 181), (58, 59, 156, 155), (32, 33, 130, 129), (6, 7, 104, 103), (85, 86, 183, 182), (59, 60, 157, 156), (33, 34, 131, 130), (7, 8, 105, 104), (86, 87, 184, 183), (60, 61, 158, 157), (34, 35, 132, 131), (8, 9, 106, 105), (87, 88, 185, 184), (61, 62, 159, 158), (35, 36, 133, 132), (9, 10, 107, 106), (88, 89, 186, 185), (62, 63, 160, 159), (36, 37, 134, 133), (10, 11, 108, 107), (116, 117, 214, 213), (169, 170, 267, 266), (143, 144, 241, 240), (117, 118, 215, 214), (170, 171, 268, 267), (144, 145, 242, 241), (118, 119, 216, 215), (171, 172, 269, 268), (145, 146, 243, 242), (119, 120, 217, 216), (172, 173, 270, 269), (146, 147, 244, 243), (120, 121, 218, 217), (173, 174, 271, 270), (147, 148, 245, 244), (121, 122, 219, 218), (174, 175, 272, 271), (148, 149, 246, 245), (122, 123, 220, 219), (175, 176, 273, 272), (149, 150, 247, 246), (123, 124, 221, 220), (97, 98, 195, 194), (176, 177, 274, 273), (150, 151, 248, 247), (124, 125, 222, 221), (98, 99, 196, 195), (177, 178, 275, 274), (151, 152, 249, 248), (125, 126, 223, 222), (99, 100, 197, 196), (178, 179, 276, 275), (152, 153, 250, 249), (126, 127, 224, 223), (100, 101, 198, 197), (179, 180, 277, 276), (153, 154, 251, 250), (127, 128, 225, 224), (101, 102, 199, 198), (180, 181, 278, 277), (154, 155, 252, 251), (128, 129, 226, 225), (102, 103, 200, 199), (181, 182, 279, 278), (155, 156, 253, 252), (129, 130, 227, 226), (103, 104, 201, 200), (182, 183, 280, 279), (156, 157, 254, 253), (130, 131, 228, 227), (104, 105, 202, 201), (183, 184, 281, 280), (157, 158, 255, 254), (131, 132, 229, 228), (105, 106, 203, 202), (184, 185, 282, 281), (158, 159, 256, 255), (132, 133, 230, 229), (106, 107, 204, 203), (185, 186, 283, 282), (159, 160, 257, 256), (133, 134, 231, 230), (107, 108, 205, 204), (186, 187, 284, 283), (160, 161, 258, 257), (134, 135, 232, 231), (108, 109, 206, 205), (187, 188, 285, 284), (161, 162, 259, 258), (135, 136, 233, 232), (109, 110, 207, 206), (188, 189, 286, 285), (162, 163, 260, 259), (136, 137, 234, 233), (110, 111, 208, 207), (189, 190, 287, 286), (163, 164, 261, 260), (137, 138, 235, 234), (111, 112, 209, 208), (190, 191, 288, 287), (164, 165, 262, 261), (138, 139, 236, 235), (112, 113, 210, 209), (191, 192, 289, 288), (165, 166, 263, 262), (139, 140, 237, 236), (113, 114, 211, 210), (192, 193, 290, 289), (166, 167, 264, 263), (140, 141, 238, 237), (114, 115, 212, 211), (167, 168, 265, 264), (141, 142, 239, 238), (115, 116, 213, 212), (168, 169, 266, 265), (142, 143, 240, 239), (282, 283, 380, 379), (256, 257, 354, 353), (230, 231, 328, 327), (204, 205, 302, 301), (283, 284, 381, 380), (257, 258, 355, 354), (231, 232, 329, 328), (205, 206, 303, 302), (284, 285, 382, 381), (258, 259, 356, 355), (232, 233, 330, 329), (206, 207, 304, 303), (285, 286, 383, 382), (259, 260, 357, 356), (233, 234, 331, 330), (207, 208, 305, 304), (286, 287, 384, 383), (260, 261, 358, 357), (234, 235, 332, 331), (208, 209, 306, 305), (287, 288, 385, 384), (261, 262, 359, 358), (235, 236, 333, 332), (209, 210, 307, 306), (288, 289, 386, 385), (262, 263, 360, 359), (236, 237, 334, 333), (210, 211, 308, 307), (289, 290, 387, 386), (263, 264, 361, 360), (237, 238, 335, 334), (211, 212, 309, 308), (264, 265, 362, 361), (238, 239, 336, 335), (212, 213, 310, 309), (265, 266, 363, 362), (239, 240, 337, 336), (213, 214, 311, 310), (266, 267, 364, 363), (240, 241, 338, 337), (214, 215, 312, 311), (267, 268, 365, 364), (241, 242, 339, 338), (215, 216, 313, 312), (268, 269, 366, 365), (242, 243, 340, 339), (216, 217, 314, 313), (269, 270, 367, 366), (243, 244, 341, 340), (217, 218, 315, 314), (270, 271, 368, 367), (244, 245, 342, 341), (218, 219, 316, 315), (271, 272, 369, 368), (245, 246, 343, 342), (219, 220, 317, 316), (272, 273, 370, 369), (246, 247, 344, 343), (220, 221, 318, 317), (194, 195, 292, 291), (273, 274, 371, 370), (247, 248, 345, 344), (221, 222, 319, 318), (195, 196, 293, 292), (274, 275, 372, 371), (248, 249, 346, 345), (222, 223, 320, 319), (196, 197, 294, 293), (275, 276, 373, 372), (249, 250, 347, 346), (223, 224, 321, 320), (197, 198, 295, 294), (276, 277, 374, 373), (250, 251, 348, 347), (224, 225, 322, 321), (198, 199, 296, 295), (277, 278, 375, 374), (251, 252, 349, 348), (225, 226, 323, 322), (199, 200, 297, 296), (278, 279, 376, 375), (252, 253, 350, 349), (226, 227, 324, 323), (200, 201, 298, 297), (279, 280, 377, 376), (253, 254, 351, 350), (227, 228, 325, 324), (201, 202, 299, 298), (280, 281, 378, 377), (254, 255, 352, 351), (228, 229, 326, 325), (202, 203, 300, 299), (281, 282, 379, 378), (255, 256, 353, 352), (229, 230, 327, 326), (203, 204, 301, 300), (317, 318, 415, 414), (291, 292, 389, 388), (370, 371, 468, 467), (344, 345, 442, 441), (318, 319, 416, 415), (292, 293, 390, 389), (371, 372, 469, 468), (345, 346, 443, 442), (319, 320, 417, 416), (293, 294, 391, 390), (372, 373, 470, 469), (346, 347, 444, 443), (320, 321, 418, 417), (294, 295, 392, 391), (373, 374, 471, 470), (347, 348, 445, 444), (321, 322, 419, 418), (295, 296, 393, 392), (374, 375, 472, 471), (348, 349, 446, 445), (322, 323, 420, 419), (296, 297, 394, 393), (375, 376, 473, 472), (349, 350, 447, 446), (323, 324, 421, 420), (297, 298, 395, 394), (376, 377, 474, 473), (350, 351, 448, 447), (324, 325, 422, 421), (298, 299, 396, 395), (377, 378, 475, 474), (351, 352, 449, 448), (325, 326, 423, 422), (299, 300, 397, 396), (378, 379, 476, 475), (352, 353, 450, 449), (326, 327, 424, 423), (300, 301, 398, 397), (379, 380, 477, 476), (353, 354, 451, 450), (327, 328, 425, 424), (301, 302, 399, 398), (380, 381, 478, 477), (354, 355, 452, 451), (328, 329, 426, 425), (302, 303, 400, 399), (381, 382, 479, 478), (355, 356, 453, 452), (329, 330, 427, 426), (303, 304, 401, 400), (382, 383, 480, 479), (356, 357, 454, 453), (330, 331, 428, 427), (304, 305, 402, 401), (383, 384, 481, 480), (357, 358, 455, 454), (331, 332, 429, 428), (305, 306, 403, 402), (384, 385, 482, 481), (358, 359, 456, 455), (332, 333, 430, 429), (306, 307, 404, 403), (385, 386, 483, 482), (359, 360, 457, 456), (333, 334, 431, 430), (307, 308, 405, 404), (386, 387, 484, 483), (360, 361, 458, 457), (334, 335, 432, 431), (308, 309, 406, 405), (361, 362, 459, 458), (335, 336, 433, 432), (309, 310, 407, 406), (362, 363, 460, 459), (336, 337, 434, 433), (310, 311, 408, 407), (363, 364, 461, 460), (337, 338, 435, 434), (311, 312, 409, 408), (364, 365, 462, 461), (338, 339, 436, 435), (312, 313, 410, 409), (365, 366, 463, 462), (339, 340, 437, 436), (313, 314, 411, 410), (366, 367, 464, 463), (340, 341, 438, 437), (314, 315, 412, 411), (367, 368, 465, 464), (341, 342, 439, 438), (315, 316, 413, 412), (368, 369, 466, 465), (342, 343, 440, 439), (316, 317, 414, 413), (369, 370, 467, 466), (343, 344, 441, 440), (483, 484, 581, 580), (457, 458, 555, 554), (431, 432, 529, 528), (405, 406, 503, 502), (458, 459, 556, 555), (432, 433, 530, 529), (406, 407, 504, 503), (459, 460, 557, 556), (433, 434, 531, 530), (407, 408, 505, 504), (460, 461, 558, 557), (434, 435, 532, 531), (408, 409, 506, 505), (461, 462, 559, 558), (435, 436, 533, 532), (409, 410, 507, 506), (462, 463, 560, 559), (436, 437, 534, 533), (410, 411, 508, 507), (463, 464, 561, 560), (437, 438, 535, 534), (411, 412, 509, 508), (464, 465, 562, 561), (438, 439, 536, 535), (412, 413, 510, 509), (465, 466, 563, 562), (439, 440, 537, 536), (413, 414, 511, 510), (466, 467, 564, 563), (440, 441, 538, 537), (414, 415, 512, 511), (388, 389, 486, 485), (467, 468, 565, 564), (441, 442, 539, 538), (415, 416, 513, 512), (389, 390, 487, 486), (468, 469, 566, 565), (442, 443, 540, 539), (416, 417, 514, 513), (390, 391, 488, 487), (469, 470, 567, 566), (443, 444, 541, 540), (417, 418, 515, 514), (391, 392, 489, 488), (470, 471, 568, 567), (444, 445, 542, 541), (418, 419, 516, 515), (392, 393, 490, 489), (471, 472, 569, 568), (445, 446, 543, 542), (419, 420, 517, 516), (393, 394, 491, 490), (472, 473, 570, 569), (446, 447, 544, 543), (420, 421, 518, 517), (394, 395, 492, 491), (473, 474, 571, 570), (447, 448, 545, 544), (421, 422, 519, 518), (395, 396, 493, 492), (474, 475, 572, 571), (448, 449, 546, 545), (422, 423, 520, 519), (396, 397, 494, 493), (475, 476, 573, 572), (449, 450, 547, 546), (423, 424, 521, 520), (397, 398, 495, 494), (476, 477, 574, 573), (450, 451, 548, 547), (424, 425, 522, 521), (398, 399, 496, 495), (477, 478, 575, 574), (451, 452, 549, 548), (425, 426, 523, 522), (399, 400, 497, 496), (478, 479, 576, 575), (452, 453, 550, 549), (426, 427, 524, 523), (400, 401, 498, 497), (479, 480, 577, 576), (453, 454, 551, 550), (427, 428, 525, 524), (401, 402, 499, 498), (480, 481, 578, 577), (454, 455, 552, 551), (428, 429, 526, 525), (402, 403, 500, 499), (481, 482, 579, 578), (455, 456, 553, 552), (429, 430, 527, 526), (403, 404, 501, 500), (482, 483, 580, 579), (456, 457, 554, 553), (430, 431, 528, 527), (404, 405, 502, 501), (518, 519, 616, 615), (492, 493, 590, 589), (571, 572, 669, 668), (545, 546, 643, 642), (519, 520, 617, 616), (493, 494, 591, 590), (572, 573, 670, 669), (546, 547, 644, 643), (520, 521, 618, 617), (494, 495, 592, 591), (573, 574, 671, 670), (547, 548, 645, 644), (521, 522, 619, 618), (495, 496, 593, 592), (574, 575, 672, 671), (548, 549, 646, 645), (522, 523, 620, 619), (496, 497, 594, 593), (575, 576, 673, 672), (549, 550, 647, 646), (523, 524, 621, 620), (497, 498, 595, 594), (576, 577, 674, 673), (550, 551, 648, 647), (524, 525, 622, 621), (498, 499, 596, 595), (577, 578, 675, 674), (551, 552, 649, 648), (525, 526, 623, 622), (499, 500, 597, 596), (578, 579, 676, 675), (552, 553, 650, 649), (526, 527, 624, 623), (500, 501, 598, 597), (579, 580, 677, 676), (553, 554, 651, 650), (527, 528, 625, 624), (501, 502, 599, 598), (580, 581, 678, 677), (554, 555, 652, 651), (528, 529, 626, 625), (502, 503, 600, 599), (555, 556, 653, 652), (529, 530, 627, 626), (503, 504, 601, 600), (556, 557, 654, 653), (530, 531, 628, 627), (504, 505, 602, 601), (557, 558, 655, 654), (531, 532, 629, 628), (505, 506, 603, 602), (558, 559, 656, 655), (532, 533, 630, 629), (506, 507, 604, 603), (559, 560, 657, 656), (533, 534, 631, 630), (507, 508, 605, 604), (560, 561, 658, 657), (534, 535, 632, 631), (508, 509, 606, 605), (561, 562, 659, 658), (535, 536, 633, 632), (509, 510, 607, 606), (562, 563, 660, 659), (536, 537, 634, 633), (510, 511, 608, 607), (563, 564, 661, 660), (537, 538, 635, 634), (511, 512, 609, 608), (485, 486, 583, 582), (564, 565, 662, 661), (538, 539, 636, 635), (512, 513, 610, 609), (486, 487, 584, 583), (565, 566, 663, 662), (539, 540, 637, 636), (513, 514, 611, 610), (487, 488, 585, 584), (566, 567, 664, 663), (540, 541, 638, 637), (514, 515, 612, 611), (488, 489, 586, 585), (567, 568, 665, 664), (541, 542, 639, 638), (515, 516, 613, 612), (489, 490, 587, 586), (568, 569, 666, 665), (542, 543, 640, 639), (516, 517, 614, 613), (490, 491, 588, 587), (569, 570, 667, 666), (543, 544, 641, 640), (517, 518, 615, 614), (491, 492, 589, 588), (570, 571, 668, 667), (544, 545, 642, 641), (658, 659, 756, 755), (632, 633, 730, 729), (606, 607, 704, 703), (659, 660, 757, 756), (633, 634, 731, 730), (607, 608, 705, 704), (660, 661, 758, 757), (634, 635, 732, 731), (608, 609, 706, 705), (582, 583, 680, 679), (661, 662, 759, 758), (635, 636, 733, 732), (609, 610, 707, 706), (583, 584, 681, 680), (662, 663, 760, 759), (636, 637, 734, 733), (610, 611, 708, 707), (584, 585, 682, 681), (663, 664, 761, 760), (637, 638, 735, 734), (611, 612, 709, 708), (585, 586, 683, 682), (664, 665, 762, 761), (638, 639, 736, 735), (612, 613, 710, 709), (586, 587, 684, 683), (665, 666, 763, 762), (639, 640, 737, 736), (613, 614, 711, 710), (587, 588, 685, 684), (666, 667, 764, 763), (640, 641, 738, 737), (614, 615, 712, 711), (588, 589, 686, 685), (667, 668, 765, 764), (641, 642, 739, 738), (615, 616, 713, 712), (589, 590, 687, 686), (668, 669, 766, 765), (642, 643, 740, 739), (616, 617, 714, 713), (590, 591, 688, 687), (669, 670, 767, 766), (643, 644, 741, 740), (617, 618, 715, 714), (591, 592, 689, 688), (670, 671, 768, 767), (644, 645, 742, 741), (618, 619, 716, 715), (592, 593, 690, 689), (671, 672, 769, 768), (645, 646, 743, 742), (619, 620, 717, 716), (593, 594, 691, 690), (672, 673, 770, 769), (646, 647, 744, 743), (620, 621, 718, 717), (594, 595, 692, 691), (673, 674, 771, 770), (647, 648, 745, 744), (621, 622, 719, 718), (595, 596, 693, 692), (674, 675, 772, 771), (648, 649, 746, 745), (622, 623, 720, 719), (596, 597, 694, 693), (675, 676, 773, 772), (649, 650, 747, 746), (623, 624, 721, 720), (597, 598, 695, 694), (676, 677, 774, 773), (650, 651, 748, 747), (624, 625, 722, 721), (598, 599, 696, 695), (677, 678, 775, 774), (651, 652, 749, 748), (625, 626, 723, 722), (599, 600, 697, 696), (652, 653, 750, 749), (626, 627, 724, 723), (600, 601, 698, 697), (653, 654, 751, 750), (627, 628, 725, 724), (601, 602, 699, 698), (654, 655, 752, 751), (628, 629, 726, 725), (602, 603, 700, 699), (655, 656, 753, 752), (629, 630, 727, 726), (603, 604, 701, 700), (656, 657, 754, 753), (630, 631, 728, 727), (604, 605, 702, 701), (657, 658, 755, 754), (631, 632, 729, 728), (605, 606, 703, 702), (719, 720, 817, 816), (693, 694, 791, 790), (772, 773, 870, 869), (746, 747, 844, 843), (720, 721, 818, 817), (694, 695, 792, 791), (773, 774, 871, 870), (747, 748, 845, 844), (721, 722, 819, 818), (695, 696, 793, 792), (774, 775, 872, 871), (748, 749, 846, 845), (722, 723, 820, 819), (696, 697, 794, 793), (749, 750, 847, 846), (723, 724, 821, 820), (697, 698, 795, 794), (750, 751, 848, 847), (724, 725, 822, 821), (698, 699, 796, 795), (751, 752, 849, 848), (725, 726, 823, 822), (699, 700, 797, 796), (752, 753, 850, 849), (726, 727, 824, 823), (700, 701, 798, 797), (753, 754, 851, 850), (727, 728, 825, 824), (701, 702, 799, 798), (754, 755, 852, 851), (728, 729, 826, 825), (702, 703, 800, 799), (755, 756, 853, 852), (729, 730, 827, 826), (703, 704, 801, 800), (756, 757, 854, 853), (730, 731, 828, 827), (704, 705, 802, 801), (757, 758, 855, 854), (731, 732, 829, 828), (705, 706, 803, 802), (679, 680, 777, 776), (758, 759, 856, 855), (732, 733, 830, 829), (706, 707, 804, 803), (680, 681, 778, 777), (759, 760, 857, 856), (733, 734, 831, 830), (707, 708, 805, 804), (681, 682, 779, 778), (760, 761, 858, 857), (734, 735, 832, 831), (708, 709, 806, 805), (682, 683, 780, 779), (761, 762, 859, 858), (735, 736, 833, 832), (709, 710, 807, 806), (683, 684, 781, 780), (762, 763, 860, 859), (736, 737, 834, 833), (710, 711, 808, 807), (684, 685, 782, 781), (763, 764, 861, 860), (737, 738, 835, 834), (711, 712, 809, 808), (685, 686, 783, 782), (764, 765, 862, 861), (738, 739, 836, 835), (712, 713, 810, 809), (686, 687, 784, 783), (765, 766, 863, 862), (739, 740, 837, 836), (713, 714, 811, 810), (687, 688, 785, 784), (766, 767, 864, 863), (740, 741, 838, 837), (714, 715, 812, 811), (688, 689, 786, 785), (767, 768, 865, 864), (741, 742, 839, 838), (715, 716, 813, 812), (689, 690, 787, 786), (768, 769, 866, 865), (742, 743, 840, 839), (716, 717, 814, 813), (690, 691, 788, 787), (769, 770, 867, 866), (743, 744, 841, 840), (717, 718, 815, 814), (691, 692, 789, 788), (770, 771, 868, 867), (744, 745, 842, 841), (718, 719, 816, 815), (692, 693, 790, 789), (771, 772, 869, 868), (745, 746, 843, 842), (859, 860, 957, 956), (833, 834, 931, 930), (807, 808, 905, 904), (781, 782, 879, 878), (860, 861, 958, 957), (834, 835, 932, 931), (808, 809, 906, 905), (782, 783, 880, 879), (861, 862, 959, 958), (835, 836, 933, 932), (809, 810, 907, 906), (783, 784, 881, 880), (862, 863, 960, 959), (836, 837, 934, 933), (810, 811, 908, 907), (784, 785, 882, 881), (863, 864, 961, 960), (837, 838, 935, 934), (811, 812, 909, 908), (785, 786, 883, 882), (864, 865, 962, 961), (838, 839, 936, 935), (812, 813, 910, 909), (786, 787, 884, 883), (865, 866, 963, 962), (839, 840, 937, 936), (813, 814, 911, 910), (787, 788, 885, 884), (866, 867, 964, 963), (840, 841, 938, 937), (814, 815, 912, 911), (788, 789, 886, 885), (867, 868, 965, 964), (841, 842, 939, 938), (815, 816, 913, 912), (789, 790, 887, 886), (868, 869, 966, 965), (842, 843, 940, 939), (816, 817, 914, 913), (790, 791, 888, 887), (869, 870, 967, 966), (843, 844, 941, 940), (817, 818, 915, 914), (791, 792, 889, 888), (870, 871, 968, 967), (844, 845, 942, 941), (818, 819, 916, 915), (792, 793, 890, 889), (871, 872, 969, 968), (845, 846, 943, 942), (819, 820, 917, 916), (793, 794, 891, 890), (846, 847, 944, 943), (820, 821, 918, 917), (794, 795, 892, 891), (847, 848, 945, 944), (821, 822, 919, 918), (795, 796, 893, 892), (848, 849, 946, 945), (822, 823, 920, 919), (796, 797, 894, 893), (849, 850, 947, 946), (823, 824, 921, 920), (797, 798, 895, 894), (850, 851, 948, 947), (824, 825, 922, 921), (798, 799, 896, 895), (851, 852, 949, 948), (825, 826, 923, 922), (799, 800, 897, 896), (852, 853, 950, 949), (826, 827, 924, 923), (800, 801, 898, 897), (853, 854, 951, 950), (827, 828, 925, 924), (801, 802, 899, 898), (854, 855, 952, 951), (828, 829, 926, 925), (802, 803, 900, 899), (776, 777, 874, 873), (855, 856, 953, 952), (829, 830, 927, 926), (803, 804, 901, 900), (777, 778, 875, 874), (856, 857, 954, 953), (830, 831, 928, 927), (804, 805, 902, 901), (778, 779, 876, 875), (857, 858, 955, 954), (831, 832, 929, 928), (805, 806, 903, 902), (779, 780, 877, 876), (858, 859, 956, 955), (832, 833, 930, 929), (806, 807, 904, 903), (780, 781, 878, 877), (948, 949, 1046, 1045), (922, 923, 1020, 1019), (896, 897, 994, 993), (949, 950, 1047, 1046), (923, 924, 1021, 1020), (897, 898, 995, 994), (950, 951, 1048, 1047), (924, 925, 1022, 1021), (898, 899, 996, 995), (951, 952, 1049, 1048), (925, 926, 1023, 1022), (899, 900, 997, 996), (873, 874, 971, 970), (952, 953, 1050, 1049), (926, 927, 1024, 1023), (900, 901, 998, 997), (874, 875, 972, 971), (953, 954, 1051, 1050), (927, 928, 1025, 1024), (901, 902, 999, 998), (875, 876, 973, 972), (954, 955, 1052, 1051), (928, 929, 1026, 1025), (902, 903, 1000, 999), (876, 877, 974, 973), (955, 956, 1053, 1052), (929, 930, 1027, 1026), (903, 904, 1001, 1000), (877, 878, 975, 974), (956, 957, 1054, 1053), (930, 931, 1028, 1027), (904, 905, 1002, 1001), (878, 879, 976, 975), (957, 958, 1055, 1054), (931, 932, 1029, 1028), (905, 906, 1003, 1002), (879, 880, 977, 976), (958, 959, 1056, 1055), (932, 933, 1030, 1029), (906, 907, 1004, 1003), (880, 881, 978, 977), (959, 960, 1057, 1056), (933, 934, 1031, 1030), (907, 908, 1005, 1004), (881, 882, 979, 978), (960, 961, 1058, 1057), (934, 935, 1032, 1031), (908, 909, 1006, 1005), (882, 883, 980, 979), (961, 962, 1059, 1058), (935, 936, 1033, 1032), (909, 910, 1007, 1006), (883, 884, 981, 980), (962, 963, 1060, 1059), (936, 937, 1034, 1033), (910, 911, 1008, 1007), (884, 885, 982, 981), (963, 964, 1061, 1060), (937, 938, 1035, 1034), (911, 912, 1009, 1008), (885, 886, 983, 982), (964, 965, 1062, 1061), (938, 939, 1036, 1035), (912, 913, 1010, 1009), (886, 887, 984, 983), (965, 966, 1063, 1062), (939, 940, 1037, 1036), (913, 914, 1011, 1010), (887, 888, 985, 984), (966, 967, 1064, 1063), (940, 941, 1038, 1037), (914, 915, 1012, 1011), (888, 889, 986, 985), (967, 968, 1065, 1064), (941, 942, 1039, 1038), (915, 916, 1013, 1012), (889, 890, 987, 986), (968, 969, 1066, 1065), (942, 943, 1040, 1039), (916, 917, 1014, 1013), (890, 891, 988, 987), (943, 944, 1041, 1040), (917, 918, 1015, 1014), (891, 892, 989, 988), (944, 945, 1042, 1041), (918, 919, 1016, 1015), (892, 893, 990, 989), (945, 946, 1043, 1042), (919, 920, 1017, 1016), (893, 894, 991, 990), (946, 947, 1044, 1043), (920, 921, 1018, 1017), (894, 895, 992, 991), (947, 948, 1045, 1044), (921, 922, 1019, 1018), (895, 896, 993, 992)])
me_cunurbspath_002.use_remesh_preserve_volume = False
me_cunurbspath_002.use_remesh_preserve_attributes = False
me_cunurbspath_002.use_mirror_vertex_groups = False
me_cunurbspath_002.update()

# ---- curves / text
cu_nurbspath_001 = bpy.data.curves.new('NurbsPath.001', 'CURVE')
cu_nurbspath_001.dimensions = '3D'
_sp = cu_nurbspath_001.splines.new('NURBS'); _sp.points.add(38)
_sp.points.foreach_set('co', [-0.2999, 0.6331, 1.057e-07, 1.0, -0.3398, 0.6331, 1.057e-07, 1.0, -0.4386, 0.5913, 1.019e-07, 1.0, -0.5241, 0.5134, 9.482e-08, 1.0, -0.5583, 0.4336, 8.759e-08, 1.0, -0.5697, 0.3405, 7.914e-08, 1.0, -0.5602, 0.2511, 7.105e-08, 1.0, -0.5336, 0.1979, 6.622e-08, 1.0, -0.475, 0.1384, 6.082e-08, 1.0, -0.4035, 0.07238, 5.484e-08, 1.0, -0.4062, 0.01923, 5.003e-08, 1.0, -0.4356, 0.01648, 4.978e-08, 1.0, -0.5153, 0.006397, 4.886e-08, 1.0, -0.5675, -0.003684, 4.795e-08, 1.0, -0.6124, -0.02568, 4.595e-08, 1.0, -0.6372, -0.03393, 4.521e-08, 1.0, -0.6354, -0.06509, 4.238e-08, 1.0, -0.6143, -0.07242, 4.172e-08, 1.0, -0.5749, -0.088, 4.031e-08, 1.0, -0.5043, -0.0935, 3.981e-08, 1.0, -0.4988, -0.1036, 3.889e-08, 1.0, -0.4948, -0.3094, 2.023e-08, 1.0, -0.5107, -0.4757, 5.159e-09, 1.0, -0.5424, -0.5998, -6.086e-09, 1.0, -0.5872, -0.7054, -1.566e-08, 1.0, -0.5991, -0.7093, -1.601e-08, 1.0, -0.6281, -0.7172, -1.673e-08, 1.0, -0.6374, -0.7317, -1.805e-08, 1.0, -0.6466, -0.7674, -2.128e-08, 1.0, -0.8145, -0.8784, -7.963e-08, 1.0, -0.8396, -0.9195, -8.335e-08, 1.0, -0.8073, -0.9824, -8.905e-08, 1.0, -0.8078, -1.023, -9.277e-08, 1.0, -0.8657, -1.1, -9.972e-08, 1.0, -0.8581, -1.14, -1.033e-07, 1.0, -0.7479, -1.165, -1.056e-07, 1.0, -0.6035, -1.182, -1.071e-07, 1.0, -0.3774, -1.184, -1.073e-07, 1.0, -0.2994, -1.18, -1.07e-07, 1.0])
_sp.order_u = 5
_sp.order_v = 0
_sp.use_endpoint_u = True
cu_nurbspath_001.use_path = True
cu_nurbspath_001.use_path_clamp = True
cu_nurbspath_001.bevel_resolution = 0
cu_nurbspath_001.fill_mode = 'HALF'

# ---- objects
ob_pawn = bpy.data.objects.new('Pawn', me_cunurbspath_002)
ob_pawn_path = bpy.data.objects.new('Pawn.Path', cu_nurbspath_001)
ob_lamp = bpy.data.objects.new('Lamp', light_lamp)
ob_camera = bpy.data.objects.new('Camera', cam_camera)

# ---- transforms, parenting, visibility, modifiers, constraints
ob_pawn.location = (1.453e-07, -1.49e-08, 0.0)
ob_pawn.rotation_euler = (1.571, -0.0, -0.0)
ob_pawn.lineart.crease_threshold = 0.0
ob_pawn_path.location = (0.298, 4.387e-05, 0.2254)
ob_pawn_path.rotation_euler = (1.571, -0.0, -0.0)
ob_pawn_path.hide_viewport = True
ob_pawn_path.lineart.crease_threshold = 0.0
ob_lamp.location = (4.076, 1.005, 5.904)
ob_lamp.rotation_euler = (0.6503, 0.05522, 1.866)
ob_lamp.lock_rotations_4d = False
ob_lamp.empty_display_type = 'ARROWS'
ob_lamp.color = (0.0, 0.0, 0.0, 0.0)
ob_lamp.lineart.crease_threshold = 0.0
ob_camera.location = (7.481, -6.508, 5.344)
ob_camera.rotation_euler = (1.109, 0.0, 0.8149)
ob_camera.lock_rotations_4d = False
ob_camera.empty_display_type = 'ARROWS'
ob_camera.color = (0.0, 0.0, 0.0, 0.0)
ob_camera.display_type = 'WIRE'
ob_camera.lineart.crease_threshold = 0.0

# ---- collection membership
col_collection_1.objects.link(ob_pawn)
col_collection_1.objects.link(ob_pawn_path)
col_collection_1.objects.link(ob_lamp)
col_collection_1.objects.link(ob_camera)

# ---- scene / render settings (as saved in the file)
scene.camera = ob_camera
scene.frame_start = 1; scene.frame_end = 250; scene.frame_set(1)
scene.render.engine = 'CYCLES'
scene.render.resolution_percentage = 50
scene.render.dither_intensity = 0.0
scene.cycles.use_denoising = False
scene.cycles.samples = 128
scene.cycles.sampling_pattern = 'TABULATED_SOBOL'
scene.cycles.use_adaptive_sampling = False
scene.cycles.use_light_tree = False
scene.cycles.blur_glossy = 0.0
scene.cycles.sample_clamp_indirect = 0.0
scene.view_settings.view_transform = 'Standard'
bpy.context.view_layer.update()
